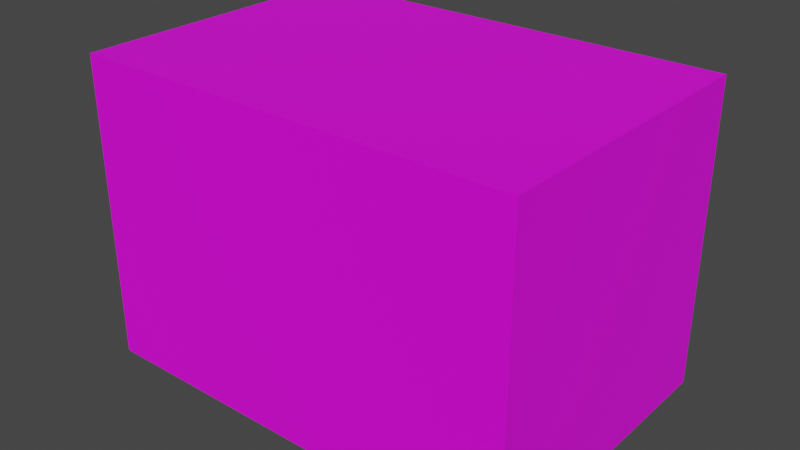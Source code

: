 # Source: 11_80Q.blend  (saved by Blender 2.93.21; exported with 4.5.12 LTS)
import bpy
from mathutils import Matrix  # noqa: F401  (used for matrix-valued properties, if any)

bpy.ops.wm.read_factory_settings(use_empty=True)
scene = bpy.context.scene
scene.name = 'Scene'

# ---- collections
col_collection = bpy.data.collections.new('Collection'); scene.collection.children.link(col_collection)

# ---- images (referenced by path relative to the original .blend; pixels are not part of the script)
import os
ASSET_DIR = os.environ.get("B2B_ASSET_DIR", "")  # directory of the original .blend (textures are referenced by path, not embedded)
HERE = os.path.dirname(os.path.abspath(__file__))  # packed textures are extracted next to this script under _unpacked/

def load_image(name, relpath, width, height, colorspace="sRGB"):
    """Load a texture the original file referenced (path relative to the .blend, or extracted next to this script)."""
    p = next((c for c in (os.path.join(HERE, relpath), os.path.join(ASSET_DIR, relpath)) if relpath and os.path.exists(c)), "")
    if p:
        img = bpy.data.images.load(p, check_existing=True)
        img.name = name
    else:  # same state as the original file: an image datablock whose file is absent (Cycles renders it pink)
        img = bpy.data.images.new(name, width, height)
        img.source = "FILE"
        img.filepath = "//" + (relpath or name)
    img.colorspace_settings.name = colorspace
    return img
img_11_80q_jpg = load_image('11_80Q.jpg', 'imgs/11_80Q.jpg', 1024, 1024, 'sRGB')

# ---- materials (node trees are filled in below, after node groups)
mat_material = bpy.data.materials.new('material')
mat_material.use_transparent_shadow = False

# ---- material node trees
mat_material.use_nodes = True; mat_material.node_tree.nodes.clear()
_N = mat_material.node_tree.nodes; _L = mat_material.node_tree.links
n0 = _N.new('ShaderNodeBsdfPrincipled'); n0.name = 'Principled BSDF'; n0.location = (10, 300)
n0.distribution = 'GGX'
n0.subsurface_method = 'BURLEY'
n0.inputs[3].default_value = 1.45
n0.inputs[27].default_value = (0.0, 0.0, 0.0, 1.0)
n0.inputs[28].default_value = 1.0
n1 = _N.new('ShaderNodeOutputMaterial'); n1.name = 'Material Output'; n1.location = (300, 300)
n2 = _N.new('ShaderNodeTexImage'); n2.name = 'Image Texture'; n2.location = (-300, 200)
n2.image = img_11_80q_jpg
_L.new(n0.outputs[0], n1.inputs[0])
_L.new(n2.outputs[0], n0.inputs[0])
n1.is_active_output = True

# ---- world
world_world = bpy.data.worlds.new('World'); scene.world = world_world
world_world.use_nodes = True; world_world.node_tree.nodes.clear()
_N = world_world.node_tree.nodes; _L = world_world.node_tree.links
n0 = _N.new('ShaderNodeOutputWorld'); n0.name = 'World Output'; n0.location = (300, 300)
n1 = _N.new('ShaderNodeBackground'); n1.name = 'Background'; n1.location = (10, 300)
n1.inputs[0].default_value = (0.05088, 0.05088, 0.05088, 1.0)
_L.new(n1.outputs[0], n0.inputs[0])
n0.is_active_output = True
world_world.color = (0.05088, 0.05088, 0.05088)
world_world.use_sun_shadow = False
world_world.sun_shadow_jitter_overblur = 0.0

# ---- meshes
me_cube_001 = bpy.data.meshes.new('Cube.001')
me_cube_001.from_pydata([(-6191.0, -4175.0, -4240.0), (-6191.0, -4175.0, 4240.0), (-6191.0, 4175.0, -4240.0), (-6191.0, 4175.0, 4240.0), (6191.0, -4175.0, -4240.0), (6191.0, -4175.0, 4240.0), (6191.0, 4175.0, -4240.0), (6191.0, 4175.0, 4240.0)], [], [(0, 1, 3, 2), (2, 3, 7, 6), (6, 7, 5, 4), (4, 5, 1, 0), (2, 6, 4, 0), (7, 3, 1, 5)])
_uv = me_cube_001.uv_layers.new(name='UVMap')
_uv.uv.foreach_set('vector', [0.0, 0.5, 0.0, 0.0, 0.5, 0.0, 0.5, 0.5, 0.5, 0.0, 0.5, 1.0, 1.0, 1.0, 1.0, 0.0, 0.0, 0.5, 0.0, 1.0, 0.5, 1.0, 0.5, 0.5, 0.5, 0.0, 0.5, 1.0, 1.0, 1.0, 1.0, 0.0, 0.125, 0.5, 0.375, 0.5, 0.375, 0.75, 0.125, 0.75, 0.625, 0.5, 0.875, 0.5, 0.875, 0.75, 0.625, 0.75])
me_cube_001.materials.append(mat_material)
me_cube_001.use_remesh_fix_poles = True
me_cube_001.use_remesh_preserve_attributes = False
me_cube_001.update()

# ---- objects
ob_cube = bpy.data.objects.new('Cube', me_cube_001)

# ---- transforms, parenting, visibility, modifiers, constraints
ob_cube.location = (0.0, 0.0, 0.0)

# ---- collection membership
col_collection.objects.link(ob_cube)

# ---- scene / render settings (as saved in the file)
scene.frame_start = 1; scene.frame_end = 250; scene.frame_set(1)
scene.render.engine = 'BLENDER_EEVEE_NEXT'
scene.cycles.use_denoising = False
scene.cycles.samples = 128
scene.cycles.sampling_pattern = 'TABULATED_SOBOL'
scene.cycles.use_adaptive_sampling = False
scene.cycles.use_light_tree = False
scene.view_settings.view_transform = 'Filmic'
bpy.context.view_layer.update()

# ---- added for rendering (the .blend has no active camera and no usable light): camera, sun
cam_auto = bpy.data.cameras.new('AutoCamera')
cam_auto.lens = 50.0
cam_auto.sensor_width = 36.0
cam_auto.clip_end = 278863.0
ob_auto_camera = bpy.data.objects.new('AutoCamera', cam_auto)
scene.collection.objects.link(ob_auto_camera)
ob_auto_camera.location = (15889.7, -19067.7, 12711.8)
ob_auto_camera.rotation_euler = (1.09748, -7.21219e-08, 0.694738)
scene.camera = ob_auto_camera
light_auto_sun = bpy.data.lights.new('AutoSun', 'SUN')
light_auto_sun.energy = 3.0
light_auto_sun.angle = 0.0523599
ob_auto_sun = bpy.data.objects.new('AutoSun', light_auto_sun)
scene.collection.objects.link(ob_auto_sun)
ob_auto_sun.rotation_euler = (0.872665, 0.174533, 0.523599)
bpy.context.view_layer.update()
